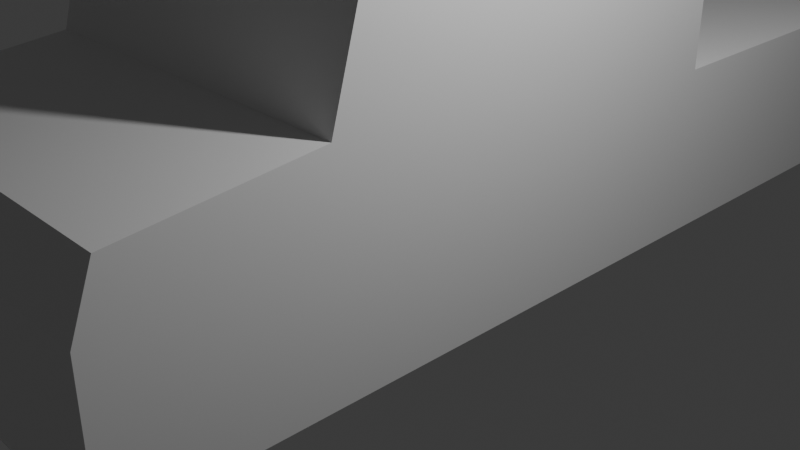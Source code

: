 # Source: shrek_ny.blend  (saved by Blender 4.1.24; exported with 4.5.12 LTS)
import bpy
from mathutils import Matrix  # noqa: F401  (used for matrix-valued properties, if any)

bpy.ops.wm.read_factory_settings(use_empty=True)
scene = bpy.context.scene
scene.name = 'Scene'

# ---- collections
col_collection = bpy.data.collections.new('Collection'); scene.collection.children.link(col_collection)

# ---- materials (node trees are filled in below, after node groups)
mat_material = bpy.data.materials.new('Material')
mat_material.alpha_threshold = 0.0
mat_material.use_transparent_shadow = False
mat_material.roughness = 0.5
mat_material.line_color = (0.0, 0.0, 0.0, 1.0)

# ---- material node trees
mat_material.use_nodes = True; mat_material.node_tree.nodes.clear()
_N = mat_material.node_tree.nodes; _L = mat_material.node_tree.links
n0 = _N.new('ShaderNodeOutputMaterial'); n0.name = 'Material Output'; n0.location = (300, 300)
n1 = _N.new('ShaderNodeBsdfPrincipled'); n1.name = 'Principled BSDF'; n1.location = (10, 300)
n1.inputs[3].default_value = 1.45
_L.new(n1.outputs[0], n0.inputs[0])
n0.is_active_output = True

# ---- world
world_world = bpy.data.worlds.new('World'); scene.world = world_world
world_world.use_nodes = True; world_world.node_tree.nodes.clear()
_N = world_world.node_tree.nodes; _L = world_world.node_tree.links
n0 = _N.new('ShaderNodeOutputWorld'); n0.name = 'World Output'; n0.location = (300, 300)
n1 = _N.new('ShaderNodeBackground'); n1.name = 'Background'; n1.location = (10, 300)
n1.inputs[0].default_value = (0.05088, 0.05088, 0.05088, 1.0)
_L.new(n1.outputs[0], n0.inputs[0])
n0.is_active_output = True
world_world.color = (0.05088, 0.05088, 0.05088)
world_world.use_sun_shadow = False
world_world.sun_shadow_jitter_overblur = 0.0

# ---- cameras
cam_camera = bpy.data.cameras.new('Camera')
cam_camera.clip_end = 100.0
cam_camera.ortho_scale = 7.314

# ---- lights
light_light = bpy.data.lights.new('Light', 'POINT')
light_light.transmission_factor = 0.0
light_light.energy = 1000.0
light_light.shadow_soft_size = 0.1
light_light.shadow_maximum_resolution = 0.006
light_light.use_absolute_resolution = True

# ---- meshes
me_cube = bpy.data.meshes.new('Cube')
me_cube.from_pydata([(1.0, 8.155, 1.0), (1.0, 8.155, -1.0), (1.0, -1.0, 1.0), (1.0, -1.0, -1.0), (-3.316, 8.155, 1.0), (-3.316, 8.155, -1.0), (-3.316, -1.0, 1.0), (-3.316, -1.0, -1.0), (-3.316, 3.577, -1.0), (1.0, 3.577, 1.0), (-3.316, 3.577, 1.0), (1.0, 3.577, -1.0), (1.0, -1.0, 4.024), (-3.316, -1.0, 4.024), (1.0, 3.577, 4.024), (-3.316, 3.577, 4.024), (-3.316, 3.577, 1.598), (1.0, 3.577, 1.598), (1.0, -1.682, 1.598), (-3.316, -1.682, 1.598), (-3.316, -4.103, -1.0), (-3.316, -4.103, 0.6943), (1.0, -4.103, 0.6943), (1.0, -4.103, -1.0), (-3.316, -3.845, 1.387), (1.0, -3.845, 1.387)], [], [(17, 16, 15, 14), (6, 7, 20, 21), (8, 10, 4, 5), (8, 11, 3, 7), (11, 9, 2, 3), (5, 4, 0, 1), (1, 0, 9, 11), (5, 1, 11, 8), (7, 6, 10, 8), (0, 4, 10, 9), (14, 15, 13, 12), (19, 18, 12, 13), (18, 17, 14, 12), (16, 19, 13, 15), (10, 6, 19, 16), (2, 9, 17, 18), (19, 6, 21, 24), (9, 10, 16, 17), (23, 22, 21, 20), (21, 22, 25, 24), (18, 19, 24, 25), (2, 18, 25, 22), (7, 3, 23, 20), (3, 2, 22, 23)])
_uv = me_cube.uv_layers.new(name='UVMap')
_uv.uv.foreach_set('vector', [0.625, 0.625, 0.875, 0.625, 0.875, 0.625, 0.625, 0.625, 0.625, 0.0, 0.375, 0.0, 0.375, 0.0, 0.625, 0.0, 0.375, 0.125, 0.625, 0.125, 0.625, 0.25, 0.375, 0.25, 0.125, 0.625, 0.375, 0.625, 0.375, 0.75, 0.125, 0.75, 0.375, 0.625, 0.625, 0.625, 0.625, 0.75, 0.375, 0.75, 0.375, 0.25, 0.625, 0.25, 0.625, 0.5, 0.375, 0.5, 0.375, 0.5, 0.625, 0.5, 0.625, 0.625, 0.375, 0.625, 0.125, 0.5, 0.375, 0.5, 0.375, 0.625, 0.125, 0.625, 0.375, 0.0, 0.625, 0.0, 0.625, 0.125, 0.375, 0.125, 0.625, 0.5, 0.875, 0.5, 0.875, 0.625, 0.625, 0.625, 0.625, 0.625, 0.875, 0.625, 0.875, 0.75, 0.625, 0.75, 0.625, 1.0, 0.625, 0.75, 0.625, 0.75, 0.625, 1.0, 0.625, 0.75, 0.625, 0.625, 0.625, 0.625, 0.625, 0.75, 0.625, 0.125, 0.625, 0.0, 0.625, 0.0, 0.625, 0.125, 0.625, 0.125, 0.625, 0.0, 0.625, 0.0, 0.625, 0.125, 0.625, 0.75, 0.625, 0.625, 0.625, 0.625, 0.625, 0.75, 0.625, 0.0, 0.625, 0.0, 0.625, 0.0, 0.625, 0.0, 0.625, 0.625, 0.875, 0.625, 0.875, 0.625, 0.625, 0.625, 0.375, 0.75, 0.625, 0.75, 0.625, 1.0, 0.375, 1.0, 0.625, 1.0, 0.625, 0.75, 0.625, 0.75, 0.625, 1.0, 0.625, 0.75, 0.625, 1.0, 0.625, 1.0, 0.625, 0.75, 0.625, 0.75, 0.625, 0.75, 0.625, 0.75, 0.625, 0.75, 0.125, 0.75, 0.375, 0.75, 0.375, 0.75, 0.125, 0.75, 0.375, 0.75, 0.625, 0.75, 0.625, 0.75, 0.375, 0.75])
me_cube.materials.append(mat_material)
me_cube.use_mirror_vertex_groups = False
me_cube.update()

# ---- objects
ob_cube = bpy.data.objects.new('Cube', me_cube)
ob_light = bpy.data.objects.new('Light', light_light)
ob_camera = bpy.data.objects.new('Camera', cam_camera)

# ---- transforms, parenting, visibility, modifiers, constraints
ob_cube.location = (0.0, 0.0, 0.0)
ob_cube.lock_rotations_4d = False
ob_cube.empty_display_type = 'ARROWS'
ob_cube.lineart.crease_threshold = 0.0
ob_light.location = (4.076, 1.005, 5.904)
ob_light.rotation_euler = (0.6503, 0.05522, 1.866)
ob_light.lock_rotations_4d = False
ob_light.empty_display_type = 'ARROWS'
ob_light.color = (0.0, 0.0, 0.0, 0.0)
ob_light.lineart.crease_threshold = 0.0
ob_camera.location = (7.359, -6.926, 4.958)
ob_camera.rotation_euler = (1.109, 0.0, 0.8149)
ob_camera.lock_rotations_4d = False
ob_camera.empty_display_type = 'ARROWS'
ob_camera.color = (0.0, 0.0, 0.0, 0.0)
ob_camera.display_type = 'WIRE'
ob_camera.lineart.crease_threshold = 0.0

# ---- collection membership
col_collection.objects.link(ob_cube)
col_collection.objects.link(ob_light)
col_collection.objects.link(ob_camera)

# ---- scene / render settings (as saved in the file)
scene.camera = ob_camera
scene.frame_start = 1; scene.frame_end = 250; scene.frame_set(1)
scene.render.engine = 'BLENDER_EEVEE_NEXT'
scene.cycles.sampling_pattern = 'TABULATED_SOBOL'
scene.eevee.ray_tracing_options.trace_max_roughness = 0.0
bpy.context.view_layer.update()
